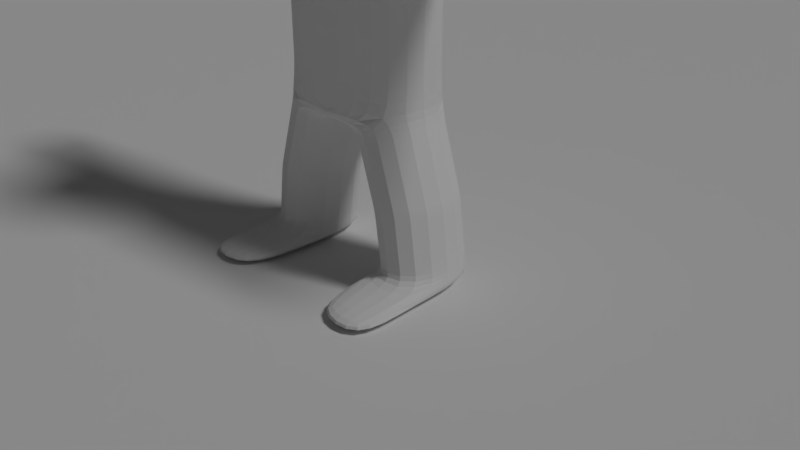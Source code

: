 # Source: 013_011.blend  (saved by Blender 2.79.0; exported with 4.5.12 LTS)
import bpy
from mathutils import Matrix  # noqa: F401  (used for matrix-valued properties, if any)

bpy.ops.wm.read_factory_settings(use_empty=True)
scene = bpy.context.scene
scene.name = 'Scene'

# ---- collections
col_collection_1 = bpy.data.collections.new('Collection 1'); scene.collection.children.link(col_collection_1)

# ---- world
world_world = bpy.data.worlds.new('World'); scene.world = world_world
world_world.color = (0.05088, 0.05088, 0.05088)
world_world.use_sun_shadow = False
world_world.sun_shadow_jitter_overblur = 0.0
world_world.cycles.sampling_method = 'MANUAL'

# ---- cameras
cam_camera = bpy.data.cameras.new('Camera')
cam_camera.clip_end = 100.0
cam_camera.lens = 35.0
cam_camera.sensor_width = 32.0
cam_camera.sensor_height = 18.0
cam_camera.ortho_scale = 7.314
cam_camera.dof.focus_distance = 0.0

# ---- lights
light_lamp = bpy.data.lights.new('Lamp', 'SUN')
light_lamp.transmission_factor = 0.0
light_lamp.cutoff_distance = 30.0
light_lamp.angle = 0.1993
light_lamp.energy = 1.0
light_lamp.shadow_buffer_clip_start = 1.001
light_lamp.shadow_soft_size = 0.1
light_lamp.shadow_cascade_max_distance = 1000.0

# ---- meshes
me_x = bpy.data.meshes.new('平面')
me_x.from_pydata([(-1.0, -1.0, 0.0), (1.0, -1.0, 0.0), (-1.0, 1.0, 0.0), (1.0, 1.0, 0.0)], [], [(0, 1, 3, 2)])
me_x.use_remesh_preserve_volume = False
me_x.use_remesh_preserve_attributes = False
me_x.use_mirror_vertex_groups = False
me_x.update()
me_x_1 = bpy.data.meshes.new('立方体')
me_x_1.from_pydata([(1.0, -0.6015, -2.027), (1.0, -0.6015, 1.0), (1.0, 0.6015, -2.027), (1.0, 0.6015, 1.0), (0.2454, 0.1476, 1.193), (0.2454, -0.1476, 1.193), (0.2454, 0.2454, 1.414), (0.2454, -0.2454, 1.414), (0.2454, 0.2454, 1.414), (0.2454, -0.2454, 1.414), (0.8888, 0.8888, 1.635), (0.8888, -0.8888, 1.635), (0.8888, 0.8888, 3.171), (0.8888, -0.8888, 3.171), (0.1462, 0.6456, -2.22), (0.1462, -0.6456, -2.22), (1.0, 0.6015, 0.02409), (1.0, -0.6015, 0.02409), (3.591, 0.2193, 0.6213), (3.591, -0.2193, 0.6213), (3.591, 0.2193, 0.4028), (3.591, -0.2193, 0.4028), (1.441, -0.6015, -4.137), (1.441, 0.6015, -4.137), (0.5658, 0.6456, -4.138), (0.5658, -0.6456, -4.138), (0.2454, 0.1965, 1.303), (0.2454, -0.1965, 1.303), (1.0, 0.6015, -1.326), (1.0, -0.6015, -1.326), (0.4502, -0.6456, -3.134), (1.32, -0.6015, -3.034), (1.32, 0.6015, -3.034), (0.4502, 0.6456, -3.134), (0.5657, -0.6456, -3.914), (0.5657, 0.6456, -3.914), (1.441, -0.6015, -3.914), (1.441, 0.6015, -3.914), (1.5, -1.472, -4.141), (0.6083, -1.49, -4.138), (0.6536, -1.522, -3.925), (1.595, -1.627, -3.973), (2.052, 0.4201, 0.1712), (2.052, -0.4201, 0.1712), (2.052, -0.4201, 0.8529), (2.052, 0.4201, 0.8529), (3.024, 0.2626, 0.299), (3.024, 0.2626, 0.7251), (3.024, -0.2626, 0.299), (3.024, -0.2626, 0.7251), (1.052, -0.6015, -2.192), (1.052, 0.6015, -2.192), (0.1959, -0.6456, -2.369), (0.1959, 0.6456, -2.369), (1.42, -0.6015, -3.763), (1.42, 0.6015, -3.763), (0.5458, -0.6456, -3.78), (0.5458, 0.6456, -3.78), (1.926, -0.4419, 0.1536), (1.926, -0.4419, 0.8705), (1.926, 0.4419, 0.1536), (1.926, 0.4419, 0.8705), (1.136, -0.578, 0.04316), (1.136, -0.578, 0.9809), (1.136, 0.578, 0.04316), (1.136, 0.578, 0.9809), (2.186, -0.3983, 0.1889), (2.186, -0.3983, 0.8352), (2.186, 0.3983, 0.1889), (2.186, 0.3983, 0.8352), (2.913, 0.2806, 0.2844), (2.913, 0.2806, 0.7397), (2.913, -0.2806, 0.2844), (2.913, -0.2806, 0.7397), (3.143, 0.2535, 0.3208), (3.143, 0.2535, 0.7033), (3.143, -0.2535, 0.3208), (3.143, -0.2535, 0.7033), (0.4094, -0.6456, -3.011), (0.4094, 0.6456, -3.011), (1.277, -0.6015, -2.899), (1.277, 0.6015, -2.899), (1.343, -0.6015, -3.202), (1.343, 0.6015, -3.202), (0.4723, -0.6456, -3.283), (0.4723, 0.6456, -3.283), (1.0, 0.6015, -0.651), (1.0, -0.6015, -0.651), (-1.0, -0.6015, -2.027), (-1.0, -0.6015, 1.0), (-1.0, 0.6015, -2.027), (-1.0, 0.6015, 1.0), (-0.2454, 0.1476, 1.193), (-0.2454, -0.1476, 1.193), (-0.2454, 0.2454, 1.414), (-0.2454, -0.2454, 1.414), (-0.2454, 0.2454, 1.414), (-0.2454, -0.2454, 1.414), (-0.8888, 0.8888, 1.635), (-0.8888, -0.8888, 1.635), (0.0, 0.6456, -2.22), (0.0, -0.6456, -2.22), (-0.8888, 0.8888, 3.171), (-0.8888, -0.8888, 3.171), (-0.1462, 0.6456, -2.22), (-0.1462, -0.6456, -2.22), (-1.0, 0.6015, 0.02409), (-1.0, -0.6015, 0.02409), (-3.591, 0.2193, 0.6213), (-3.591, -0.2193, 0.6213), (-3.591, 0.2193, 0.4028), (-3.591, -0.2193, 0.4028), (0.0, 0.6015, -2.027), (0.0, 0.6015, 1.0), (0.0, -0.6015, -2.027), (0.0, -0.6015, 1.0), (0.0, 0.1476, 1.193), (0.0, -0.1476, 1.193), (0.0, 0.2454, 1.414), (0.0, -0.2454, 1.414), (0.0, 0.2454, 1.414), (0.0, -0.2454, 1.414), (0.0, 0.8888, 1.635), (0.0, -0.8888, 1.635), (0.0, 0.8888, 3.171), (0.0, -0.8888, 3.171), (0.0, -0.6015, 0.02409), (0.0, 0.6015, 0.02409), (-1.441, -0.6015, -4.137), (-1.441, 0.6015, -4.137), (-0.5658, 0.6456, -4.138), (-0.5658, -0.6456, -4.138), (-0.2454, 0.1965, 1.303), (-0.2454, -0.1965, 1.303), (0.0, 0.1965, 1.303), (0.0, -0.1965, 1.303), (-1.0, 0.6015, -1.326), (-1.0, -0.6015, -1.326), (0.0, 0.6015, -1.326), (0.0, -0.6015, -1.326), (-0.4502, -0.6456, -3.134), (-1.32, -0.6015, -3.034), (-1.32, 0.6015, -3.034), (-0.4502, 0.6456, -3.134), (-0.5657, -0.6456, -3.914), (-0.5657, 0.6456, -3.914), (-1.441, -0.6015, -3.914), (-1.441, 0.6015, -3.914), (-1.5, -1.472, -4.141), (-0.6083, -1.49, -4.138), (-0.6536, -1.522, -3.925), (-1.595, -1.627, -3.973), (-2.052, 0.4201, 0.1712), (-2.052, -0.4201, 0.1712), (-2.052, -0.4201, 0.8529), (-2.052, 0.4201, 0.8529), (-3.024, 0.2626, 0.299), (-3.024, 0.2626, 0.7251), (-3.024, -0.2626, 0.299), (-3.024, -0.2626, 0.7251), (-1.052, -0.6015, -2.192), (-1.052, 0.6015, -2.192), (-0.1959, -0.6456, -2.369), (-0.1959, 0.6456, -2.369), (-1.42, -0.6015, -3.763), (-1.42, 0.6015, -3.763), (-0.5458, -0.6456, -3.78), (-0.5458, 0.6456, -3.78), (-1.926, -0.4419, 0.1536), (-1.926, -0.4419, 0.8705), (-1.926, 0.4419, 0.1536), (-1.926, 0.4419, 0.8705), (-1.136, -0.578, 0.04316), (-1.136, -0.578, 0.9809), (-1.136, 0.578, 0.04316), (-1.136, 0.578, 0.9809), (-2.186, -0.3983, 0.1889), (-2.186, -0.3983, 0.8352), (-2.186, 0.3983, 0.1889), (-2.186, 0.3983, 0.8352), (-2.913, 0.2806, 0.2844), (-2.913, 0.2806, 0.7397), (-2.913, -0.2806, 0.2844), (-2.913, -0.2806, 0.7397), (-3.143, 0.2535, 0.3208), (-3.143, 0.2535, 0.7033), (-3.143, -0.2535, 0.3208), (-3.143, -0.2535, 0.7033), (-0.4094, -0.6456, -3.011), (-0.4094, 0.6456, -3.011), (-1.277, -0.6015, -2.899), (-1.277, 0.6015, -2.899), (-1.343, -0.6015, -3.202), (-1.343, 0.6015, -3.202), (-0.4723, -0.6456, -3.283), (-0.4723, 0.6456, -3.283), (-1.0, 0.6015, -0.651), (-1.0, -0.6015, -0.651), (0.0, 0.6015, -0.651), (0.0, -0.6015, -0.651), (0.1542, -0.9355, 2.203), (0.1542, -0.9355, 2.499), (0.1542, -0.6392, 2.203), (0.1542, -0.6392, 2.499), (0.4505, -0.9355, 2.203), (0.4505, -0.9355, 2.499), (0.4505, -0.6392, 2.203), (0.4505, -0.6392, 2.499), (0.1481, -0.9231, 1.847), (0.1481, -0.9231, 2.143), (0.1481, -0.6268, 1.847), (0.1481, -0.6268, 2.143), (-0.1542, -0.9355, 2.203), (-0.1542, -0.9355, 2.499), (-0.1542, -0.6392, 2.203), (-0.1542, -0.6392, 2.499), (-0.4505, -0.9355, 2.203), (-0.4505, -0.9355, 2.499), (-0.4505, -0.6392, 2.203), (-0.4505, -0.6392, 2.499), (-0.1481, -0.9231, 1.847), (-0.1481, -0.9231, 2.143), (-0.1481, -0.6268, 1.847), (-0.1481, -0.6268, 2.143), (0.0, -0.6268, 1.847), (0.0, -0.6268, 2.143), (0.0, -0.9231, 1.847), (0.0, -0.9231, 2.143)], [], [(127, 113, 3, 16), (76, 74, 20, 21), (112, 2, 14, 100), (1, 3, 4, 5), (27, 26, 6, 7), (115, 1, 5, 117), (119, 7, 9, 121), (135, 27, 7, 119), (9, 8, 10, 11), (7, 6, 8, 9), (11, 10, 12, 13), (121, 9, 11, 123), (100, 14, 15, 101), (0, 114, 101, 15), (123, 11, 13, 125), (86, 16, 17, 87), (198, 127, 16, 86), (20, 18, 19, 21), (77, 76, 21, 19), (74, 75, 18, 20), (75, 77, 19, 18), (87, 17, 126, 199), (10, 122, 124, 12), (25, 22, 38, 39), (12, 124, 125, 13), (8, 120, 122, 10), (6, 118, 120, 8), (26, 134, 118, 6), (3, 113, 116, 4), (17, 1, 115, 126), (23, 22, 25, 24), (37, 36, 22, 23), (34, 35, 24, 25), (35, 37, 23, 24), (4, 116, 134, 26), (117, 5, 27, 135), (5, 4, 26, 27), (0, 29, 139, 114), (112, 138, 28, 2), (2, 28, 29, 0), (79, 81, 32, 33), (78, 79, 33, 30), (81, 80, 31, 32), (80, 78, 30, 31), (57, 55, 37, 35), (56, 57, 35, 34), (55, 54, 36, 37), (54, 56, 34, 36), (41, 40, 39, 38), (22, 36, 41, 38), (34, 25, 39, 40), (36, 34, 40, 41), (61, 59, 44, 45), (60, 61, 45, 42), (59, 58, 43, 44), (58, 60, 42, 43), (71, 73, 49, 47), (70, 71, 47, 46), (73, 72, 48, 49), (72, 70, 46, 48), (0, 15, 52, 50), (2, 0, 50, 51), (15, 14, 53, 52), (14, 2, 51, 53), (82, 84, 56, 54), (83, 82, 54, 55), (84, 85, 57, 56), (85, 83, 55, 57), (62, 64, 60, 58), (63, 62, 58, 59), (64, 65, 61, 60), (65, 63, 59, 61), (3, 1, 63, 65), (16, 3, 65, 64), (1, 17, 62, 63), (17, 16, 64, 62), (43, 42, 68, 66), (44, 43, 66, 67), (42, 45, 69, 68), (45, 44, 67, 69), (66, 68, 70, 72), (67, 66, 72, 73), (68, 69, 71, 70), (69, 67, 73, 71), (47, 49, 77, 75), (46, 47, 75, 74), (49, 48, 76, 77), (48, 46, 74, 76), (50, 52, 78, 80), (51, 50, 80, 81), (52, 53, 79, 78), (53, 51, 81, 79), (33, 32, 83, 85), (30, 33, 85, 84), (32, 31, 82, 83), (31, 30, 84, 82), (29, 87, 199, 139), (138, 198, 86, 28), (28, 86, 87, 29), (127, 106, 91, 113), (186, 111, 110, 184), (112, 100, 104, 90), (89, 93, 92, 91), (133, 95, 94, 132), (115, 117, 93, 89), (119, 121, 97, 95), (135, 119, 95, 133), (97, 99, 98, 96), (95, 97, 96, 94), (99, 103, 102, 98), (121, 123, 99, 97), (100, 101, 105, 104), (88, 105, 101, 114), (123, 125, 103, 99), (114, 101, 100, 112), (196, 197, 107, 106), (198, 196, 106, 127), (110, 111, 109, 108), (187, 109, 111, 186), (184, 110, 108, 185), (185, 108, 109, 187), (197, 199, 126, 107), (98, 102, 124, 122), (131, 149, 148, 128), (102, 103, 125, 124), (96, 98, 122, 120), (94, 96, 120, 118), (132, 94, 118, 134), (91, 92, 116, 113), (107, 126, 115, 89), (129, 130, 131, 128), (147, 129, 128, 146), (144, 131, 130, 145), (145, 130, 129, 147), (92, 132, 134, 116), (117, 135, 133, 93), (93, 133, 132, 92), (88, 114, 139, 137), (112, 90, 136, 138), (90, 88, 137, 136), (189, 143, 142, 191), (188, 140, 143, 189), (191, 142, 141, 190), (190, 141, 140, 188), (167, 145, 147, 165), (166, 144, 145, 167), (165, 147, 146, 164), (164, 146, 144, 166), (151, 148, 149, 150), (128, 148, 151, 146), (144, 150, 149, 131), (146, 151, 150, 144), (171, 155, 154, 169), (170, 152, 155, 171), (169, 154, 153, 168), (168, 153, 152, 170), (181, 157, 159, 183), (180, 156, 157, 181), (183, 159, 158, 182), (182, 158, 156, 180), (88, 160, 162, 105), (90, 161, 160, 88), (105, 162, 163, 104), (104, 163, 161, 90), (192, 164, 166, 194), (193, 165, 164, 192), (194, 166, 167, 195), (195, 167, 165, 193), (172, 168, 170, 174), (173, 169, 168, 172), (174, 170, 171, 175), (175, 171, 169, 173), (91, 175, 173, 89), (106, 174, 175, 91), (89, 173, 172, 107), (107, 172, 174, 106), (153, 176, 178, 152), (154, 177, 176, 153), (152, 178, 179, 155), (155, 179, 177, 154), (176, 182, 180, 178), (177, 183, 182, 176), (178, 180, 181, 179), (179, 181, 183, 177), (157, 185, 187, 159), (156, 184, 185, 157), (159, 187, 186, 158), (158, 186, 184, 156), (160, 190, 188, 162), (161, 191, 190, 160), (162, 188, 189, 163), (163, 189, 191, 161), (143, 195, 193, 142), (140, 194, 195, 143), (142, 193, 192, 141), (141, 192, 194, 140), (137, 139, 199, 197), (138, 136, 196, 198), (136, 137, 197, 196), (200, 201, 203, 202), (202, 203, 207, 206), (206, 207, 205, 204), (204, 205, 201, 200), (202, 206, 204, 200), (207, 203, 201, 205), (224, 225, 211, 210), (210, 211, 209, 208), (224, 210, 208, 226), (211, 225, 227, 209), (208, 209, 227, 226), (212, 214, 215, 213), (214, 218, 219, 215), (218, 216, 217, 219), (216, 212, 213, 217), (214, 212, 216, 218), (219, 217, 213, 215), (224, 222, 223, 225), (222, 220, 221, 223), (224, 226, 220, 222), (223, 221, 227, 225), (220, 226, 227, 221)])
me_x_1.use_remesh_preserve_volume = False
me_x_1.use_remesh_preserve_attributes = False
me_x_1.use_mirror_vertex_groups = False
me_x_1.update()
arm_armature = bpy.data.armatures.new('Armature')  # bones are not reproduced

# ---- objects
ob_x = bpy.data.objects.new('平面', me_x)
ob_armature = bpy.data.objects.new('Armature', arm_armature)
ob_human = bpy.data.objects.new('human', me_x_1)
ob_camera = bpy.data.objects.new('Camera', cam_camera)
ob_lamp = bpy.data.objects.new('Lamp', light_lamp)

# ---- transforms, parenting, visibility, modifiers, constraints
ob_x.location = (0.0, 0.0, 0.0)
ob_x.scale = (97.26, 97.26, 97.26)
ob_x.lineart.crease_threshold = 0.0
ob_armature.location = (0.0, 0.0, 2.641)
ob_armature.show_name = True
ob_armature.show_in_front = True
ob_armature.lineart.crease_threshold = 0.0
ob_human.parent = ob_armature
ob_human.matrix_parent_inverse = Matrix(((1.0, 0.0, 0.0, 0.0), (0.0, 1.0, 0.0, 0.0), (0.0, 0.0, 1.0, 1.492), (0.0, 0.0, 0.0, 1.0)))
ob_human.location = (0.0, 0.0, 0.0)
ob_human.lineart.crease_threshold = 0.0
_vg = ob_human.vertex_groups.new(name='root')
_vg = ob_human.vertex_groups.new(name='body')
for _i, _w in zip([0, 2, 14, 15, 16, 17, 28, 29, 50, 51, 53, 62, 64, 86, 87, 88, 90, 100, 101, 104, 105, 106, 107, 112, 113, 114, 115, 126, 127, 136, 137, 138, 139, 160, 161, 163, 172, 174, 196, 197, 198, 199], [0.1079, 0.1207, 0.1343, 0.05923, 0.1783, 0.1794, 0.7407, 0.7378, 0.001079, 0.01083, 0.04814, 0.02896, 0.03266, 0.7698, 0.7694, 0.1071, 0.1202, 0.2178, 0.08203, 0.1347, 0.05929, 0.1774, 0.1786, 0.5031, 0.08498, 0.1619, 0.08859, 0.7879, 0.7897, 0.7406, 0.7376, 0.8958, 0.8536, 0.001261, 0.01112, 0.04793, 0.02818, 0.03177, 0.7696, 0.7692, 0.9323, 0.9243]): _vg.add([_i], _w, 'REPLACE')
_vg = ob_human.vertex_groups.new(name='neck')
for _i, _w in zip([1, 3, 4, 5, 6, 7, 8, 9, 10, 11, 26, 27, 89, 91, 92, 93, 94, 95, 96, 97, 98, 99, 113, 115, 116, 117, 118, 119, 120, 121, 122, 126, 127, 132, 133, 134, 135, 208, 209, 210, 211, 220, 221, 222, 223, 224, 225, 226, 227], [0.1305, 0.1283, 0.7942, 0.8015, 0.3081, 0.3076, 0.1347, 0.12, 0.01018, 0.005228, 0.6856, 0.7024, 0.1303, 0.1279, 0.7873, 0.7941, 0.3135, 0.3128, 0.1402, 0.1253, 0.01328, 0.008296, 0.7792, 0.7827, 0.9345, 0.8882, 0.3275, 0.2959, 0.1469, 0.1063, 0.01231, 0.07986, 0.0766, 0.6769, 0.6923, 0.7583, 0.7274, 0.6035, 0.6059, 0.6011, 0.6081, 0.6034, 0.6058, 0.6009, 0.6081, 0.6015, 0.6092, 0.6035, 0.606]): _vg.add([_i], _w, 'REPLACE')
_vg = ob_human.vertex_groups.new(name='head')
for _i, _w in zip([4, 5, 6, 7, 8, 9, 10, 11, 12, 13, 26, 27, 92, 93, 94, 95, 96, 97, 98, 99, 102, 103, 116, 117, 118, 119, 120, 121, 122, 123, 124, 125, 132, 133, 134, 135, 200, 201, 202, 203, 204, 205, 206, 207, 208, 209, 210, 211, 212, 213, 214, 215, 216, 217, 218, 219, 220, 221, 222, 223, 224, 225, 226, 227], [0.06697, 0.0679, 0.6753, 0.6774, 0.8586, 0.8742, 0.9685, 0.9997, 0.9942, 1.0, 0.2733, 0.2612, 0.07006, 0.07137, 0.6685, 0.6707, 0.8524, 0.8683, 0.9668, 0.9694, 0.9932, 0.9934, 0.04939, 0.06999, 0.667, 0.695, 0.8489, 0.8898, 0.9677, 1.0, 0.9964, 1.0, 0.2793, 0.2686, 0.2356, 0.2552, 1.0, 1.0, 1.0, 1.0, 1.0, 1.0, 1.0, 1.0, 1.0, 1.0, 1.0, 1.0, 1.0, 1.0, 1.0, 1.0, 1.0, 1.0, 1.0, 1.0, 1.0, 1.0, 1.0, 1.0, 1.0, 1.0, 1.0, 1.0]): _vg.add([_i], _w, 'REPLACE')
_vg = ob_human.vertex_groups.new(name='shoulderL')
for _i, _w in zip([1, 3, 4, 5, 16, 17, 26, 28, 29, 62, 63, 64, 65, 86, 87, 113, 115, 126, 127], [0.6642, 0.6699, 0.1041, 0.0925, 0.5937, 0.5899, 0.009844, 0.00696, 0.006221, 0.1439, 0.135, 0.1494, 0.1327, 0.129, 0.1274, 0.04998, 0.04081, 0.04531, 0.04808]): _vg.add([_i], _w, 'REPLACE')
_vg = ob_human.vertex_groups.new(name='armL1')
for _i, _w in zip([1, 3, 4, 16, 17, 42, 43, 44, 45, 58, 59, 60, 61, 62, 63, 64, 65, 66, 67, 68, 69, 86, 87], [0.8534, 0.8525, 0.00088, 0.1903, 0.1942, 0.2346, 0.2353, 0.2346, 0.2352, 0.7877, 0.8567, 0.7881, 0.8561, 0.7825, 0.9696, 0.7744, 0.9702, 0.05417, 0.05378, 0.05388, 0.05404, 0.03299, 0.03357]): _vg.add([_i], _w, 'REPLACE')
_vg = ob_human.vertex_groups.new(name='armL2')
for _i, _w in zip([18, 19, 20, 21, 42, 43, 44, 45, 46, 47, 48, 49, 58, 59, 60, 61, 66, 67, 68, 69, 70, 71, 72, 73, 74, 75, 76, 77], [0.009563, 0.02196, 0.07373, 0.07586, 0.7573, 0.7568, 0.7583, 0.7577, 0.8227, 0.8143, 0.8206, 0.8165, 0.1878, 0.1838, 0.1868, 0.1848, 0.9418, 0.9423, 0.9421, 0.942, 0.9706, 0.9686, 0.9701, 0.9691, 0.1789, 0.1755, 0.1763, 0.1788]): _vg.add([_i], _w, 'REPLACE')
_vg = ob_human.vertex_groups.new(name='handL')
for _i, _w in zip([18, 19, 20, 21, 46, 47, 48, 49, 70, 71, 72, 73, 74, 75, 76, 77], [0.9702, 0.964, 0.9262, 0.9241, 0.1765, 0.1848, 0.1786, 0.1826, 0.0007742, 0.004492, 0.001647, 0.003555, 0.8209, 0.8243, 0.8235, 0.821]): _vg.add([_i], _w, 'REPLACE')
_vg = ob_human.vertex_groups.new(name='shoulderR')
for _i, _w in zip([89, 91, 92, 93, 106, 107, 113, 115, 126, 127, 132, 133, 136, 137, 172, 173, 174, 175, 196, 197], [0.6634, 0.6692, 0.1069, 0.09529, 0.5953, 0.5911, 0.05002, 0.04102, 0.04551, 0.04832, 0.01382, 0.002884, 0.007094, 0.006334, 0.1433, 0.1356, 0.1489, 0.1333, 0.1294, 0.1276]): _vg.add([_i], _w, 'REPLACE')
_vg = ob_human.vertex_groups.new(name='armR1')
for _i, _w in zip([89, 91, 92, 106, 107, 152, 153, 154, 155, 168, 169, 170, 171, 172, 173, 174, 175, 176, 177, 178, 179, 196, 197], [0.9251, 0.9246, 0.002498, 0.1898, 0.1939, 0.2363, 0.237, 0.233, 0.2336, 0.7873, 0.8256, 0.7877, 0.8249, 0.7836, 0.9924, 0.7755, 0.9926, 0.05528, 0.05272, 0.05499, 0.05297, 0.03278, 0.0334]): _vg.add([_i], _w, 'REPLACE')
_vg = ob_human.vertex_groups.new(name='armR2')
for _i, _w in zip([152, 153, 154, 155, 156, 157, 158, 159, 168, 169, 170, 171, 176, 177, 178, 179, 180, 181, 182, 183, 184, 185, 186, 187], [0.7546, 0.7543, 0.7586, 0.7589, 0.5235, 0.7581, 0.7454, 0.2565, 0.1879, 0.1832, 0.1869, 0.1843, 0.9383, 0.938, 0.9375, 0.9413, 0.9296, 0.9544, 0.9501, 0.9012, 0.121, 0.1465, 0.1494, 0.06902]): _vg.add([_i], _w, 'REPLACE')
_vg = ob_human.vertex_groups.new(name='handR')
for _i, _w in zip([108, 109, 110, 111, 156, 157, 158, 159, 180, 181, 182, 183, 184, 185, 186, 187], [0.9857, 0.9891, 0.984, 0.9848, 0.4759, 0.2411, 0.2538, 0.7428, 0.06617, 0.03327, 0.04125, 0.09487, 0.8789, 0.8533, 0.8505, 0.9308]): _vg.add([_i], _w, 'REPLACE')
_vg = ob_human.vertex_groups.new(name='LegL1')
for _i, _w in zip([0, 2, 14, 15, 28, 29, 30, 31, 32, 33, 35, 50, 51, 52, 53, 55, 56, 57, 78, 79, 80, 81, 82, 83, 84, 85, 86, 87, 100, 101, 104, 105, 112, 114, 138, 139, 162, 163], [0.8485, 0.8404, 0.6805, 0.6135, 0.2014, 0.2002, 0.6541, 0.3078, 0.3106, 0.6462, 0.01683, 0.9235, 0.92, 0.8435, 0.861, 0.009295, 0.05947, 0.07198, 0.8421, 0.843, 0.7615, 0.761, 0.1241, 0.126, 0.2742, 0.2734, 0.03659, 0.03674, 0.2718, 0.2708, 0.09799, 0.1336, 0.1967, 0.1719, 0.02871, 0.02746, 0.03901, 0.02051]): _vg.add([_i], _w, 'REPLACE')
_vg = ob_human.vertex_groups.new(name='LegL2')
for _i, _w in zip([23, 24, 25, 30, 31, 32, 33, 34, 35, 36, 37, 50, 51, 54, 55, 56, 57, 78, 79, 80, 81, 82, 83, 84, 85], [0.5618, 0.5687, 0.06069, 0.2953, 0.6253, 0.6703, 0.3297, 0.1254, 0.7694, 0.01746, 0.7669, 0.0161, 0.02518, 0.1978, 0.8506, 0.599, 0.8302, 0.1183, 0.1282, 0.2098, 0.2255, 0.7109, 0.8375, 0.6292, 0.6928]): _vg.add([_i], _w, 'REPLACE')
_vg = ob_human.vertex_groups.new(name='LegL3')
for _i, _w in zip([22, 23, 24, 25, 30, 31, 34, 35, 36, 37, 38, 39, 40, 41, 54, 55, 56, 57, 80, 81, 82, 83, 84, 85], [1.0, 0.9397, 0.8046, 1.0, 0.03155, 0.06354, 1.0, 0.2287, 1.0, 0.3981, 0.9995, 0.9997, 0.9994, 0.9991, 0.9802, 0.1234, 0.8853, 0.09677, 0.0008731, 0.000873, 0.1636, 0.02055, 0.0925, 0.009716]): _vg.add([_i], _w, 'REPLACE')
_vg = ob_human.vertex_groups.new(name='LegR1')
for _i, _w in zip([0, 14, 15, 52, 53, 88, 90, 100, 101, 104, 105, 112, 114, 136, 137, 138, 139, 140, 141, 142, 143, 144, 145, 146, 160, 161, 162, 163, 164, 165, 166, 167, 188, 189, 190, 191, 192, 193, 194, 195, 196, 197], [0.009132, 0.1727, 0.3137, 0.1045, 0.06375, 0.8735, 0.8531, 0.5014, 0.637, 0.7557, 0.7945, 0.2921, 0.6586, 0.2074, 0.2125, 0.05133, 0.09427, 0.6792, 0.5023, 0.5041, 0.6721, 0.01759, 0.02564, 0.001085, 0.9402, 0.9331, 0.9066, 0.892, 0.04947, 0.04749, 0.06903, 0.07561, 0.8668, 0.8623, 0.8205, 0.8199, 0.2009, 0.2014, 0.2847, 0.2828, 0.04008, 0.04346]): _vg.add([_i], _w, 'REPLACE')
_vg = ob_human.vertex_groups.new(name='LegR2')
for _i, _w in zip([128, 129, 130, 131, 140, 141, 142, 143, 144, 145, 146, 147, 148, 149, 150, 151, 160, 161, 164, 165, 166, 167, 188, 189, 190, 191, 192, 193, 194, 195], [0.9803, 0.9855, 1.0, 0.9762, 0.3154, 0.4959, 0.494, 0.3212, 0.993, 0.9635, 0.9743, 0.9765, 1.0, 1.0, 1.0, 1.0, 0.006316, 0.009736, 0.95, 0.951, 0.9999, 0.9237, 0.1199, 0.1213, 0.1737, 0.174, 0.7983, 0.7978, 0.7131, 0.7146]): _vg.add([_i], _w, 'REPLACE')
_vg = ob_human.vertex_groups.new(name='LegR3')
for _i, _w in zip([128, 129, 130, 131, 144, 145, 146, 147, 148, 149, 150, 151, 164, 166, 167], [1.0, 0.2057, 0.4667, 1.0, 1.0, 0.05547, 0.9997, 0.005343, 1.0, 0.9999, 0.9995, 1.0, 0.3752, 0.4945, 0.0009315]): _vg.add([_i], _w, 'REPLACE')
_vg = ob_human.vertex_groups.new(name='LegR3')
for _i, _w in zip([98, 102, 103, 124, 128, 129, 130, 131, 144, 145, 146, 147, 148, 149, 150, 151, 164], [0.0, 0.0, 0.0, 0.0, 1.0, 0.913, 0.9087, 1.0, 1.0, 0.2432, 1.0, 0.3977, 0.9773, 0.9933, 1.0, 1.0, 0.007396]): _vg.add([_i], _w, 'REPLACE')
_m = ob_human.modifiers.new('Armature', 'ARMATURE')
_m.object = ob_armature
_m = ob_human.modifiers.new('Subsurf', 'SUBSURF')
_m.uv_smooth = 'PRESERVE_CORNERS'
_m.quality = 2
_m.levels = 2
_m.show_only_control_edges = False
ob_camera.location = (7.481, -6.508, 5.344)
ob_camera.rotation_euler = (1.109, 0.0, 0.8149)
ob_camera.lock_rotations_4d = False
ob_camera.empty_display_type = 'ARROWS'
ob_camera.color = (0.0, 0.0, 0.0, 0.0)
ob_camera.hide_viewport = True
ob_camera.display_type = 'WIRE'
ob_camera.lineart.crease_threshold = 0.0
_c = ob_camera.constraints.new('TRACK_TO'); _c.name = 'AutoTrack'
ob_lamp.location = (-5.427, -6.173, 5.904)
ob_lamp.rotation_euler = (0.6503, 0.05522, 1.866)
ob_lamp.lock_rotations_4d = False
ob_lamp.empty_display_type = 'ARROWS'
ob_lamp.color = (0.0, 0.0, 0.0, 0.0)
ob_lamp.hide_viewport = True
ob_lamp.lineart.crease_threshold = 0.0
_c = ob_lamp.constraints.new('TRACK_TO'); _c.name = 'AutoTrack'

# ---- collection membership
col_collection_1.objects.link(ob_x)
col_collection_1.objects.link(ob_armature)
col_collection_1.objects.link(ob_human)
col_collection_1.objects.link(ob_camera)
col_collection_1.objects.link(ob_lamp)

# ---- scene / render settings (as saved in the file)
scene.camera = ob_camera
scene.frame_start = 1; scene.frame_end = 20; scene.frame_set(16)
scene.render.engine = 'CYCLES'
scene.render.resolution_percentage = 50
scene.render.dither_intensity = 0.0
scene.cycles.use_denoising = False
scene.cycles.samples = 128
scene.cycles.sampling_pattern = 'TABULATED_SOBOL'
scene.cycles.use_adaptive_sampling = False
scene.cycles.use_light_tree = False
scene.cycles.blur_glossy = 0.0
scene.cycles.sample_clamp_indirect = 0.0
scene.view_settings.view_transform = 'Standard'
bpy.context.view_layer.update()
